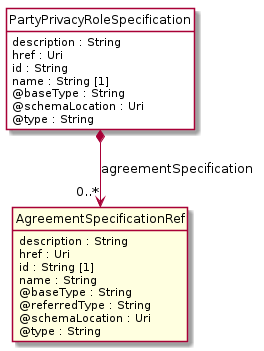

The diagram above was rendered by PlantUML. Its source (embedded in the PNG):
@startuml
hide circle
hide methods
hide stereotype
show <<Enumeration>> stereotype
skinparam class {
   BackgroundColor<<Enumeration>> #E6F5F7
   BackgroundColor<<Ref>> #FFFFE0
   BackgroundColor<<Pivot>> #FFFFFFF
   BackgroundColor<<SimpleType>> #E2F0DA
   BackgroundColor #FCF2E3
}

class PartyPrivacyRoleSpecification <<Pivot>> {
    description : String
    href : Uri
    id : String
    name : String [1]
    @baseType : String
    @schemaLocation : Uri
    @type : String
}

class AgreementSpecificationRef  <<Ref>> {
    description : String
    href : Uri
    id : String [1]
    name : String
    @baseType : String
    @referredType : String
    @schemaLocation : Uri
    @type : String
}

PartyPrivacyRoleSpecification *-->  "0..*" AgreementSpecificationRef : agreementSpecification

@enduml